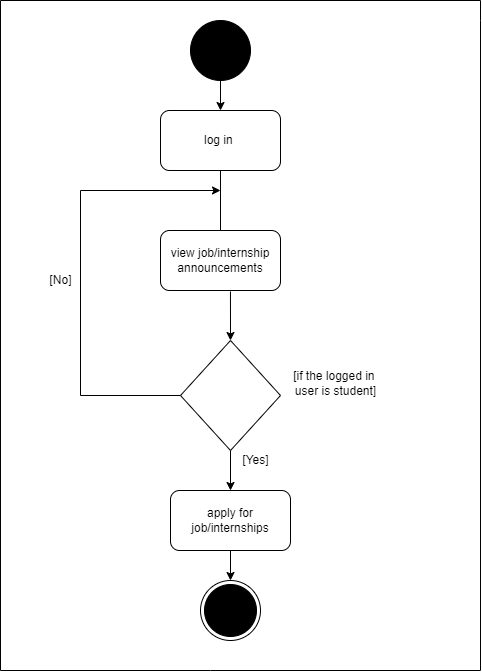

The diagram above was exported from draw.io. Its source (the exported page's mxGraphModel, read from the mxfile embedded in the PNG):
<mxGraphModel dx="1038" dy="521" grid="1" gridSize="10" guides="1" tooltips="1" connect="1" arrows="1" fold="1" page="1" pageScale="1" pageWidth="850" pageHeight="1100" math="0" shadow="0">
  <root>
    <mxCell id="0" />
    <mxCell id="1" parent="0" />
    <mxCell id="sQTpUhUNyTnhsXE6hnNw-1" value="" style="ellipse;whiteSpace=wrap;html=1;aspect=fixed;fillColor=#000000;" parent="1" vertex="1">
      <mxGeometry x="310" y="30" width="60" height="60" as="geometry" />
    </mxCell>
    <mxCell id="sQTpUhUNyTnhsXE6hnNw-2" value="" style="endArrow=classic;html=1;rounded=0;exitX=0.5;exitY=1;exitDx=0;exitDy=0;" parent="1" source="sQTpUhUNyTnhsXE6hnNw-1" target="sQTpUhUNyTnhsXE6hnNw-3" edge="1">
      <mxGeometry width="50" height="50" relative="1" as="geometry">
        <mxPoint x="400" y="320" as="sourcePoint" />
        <mxPoint x="340" y="150" as="targetPoint" />
      </mxGeometry>
    </mxCell>
    <mxCell id="sQTpUhUNyTnhsXE6hnNw-3" value="log in&amp;nbsp;" style="rounded=1;whiteSpace=wrap;html=1;" parent="1" vertex="1">
      <mxGeometry x="280" y="120" width="120" height="60" as="geometry" />
    </mxCell>
    <mxCell id="sQTpUhUNyTnhsXE6hnNw-6" value="" style="ellipse;html=1;shape=endState;fillColor=#000000;strokeColor=#000000;direction=west;" parent="1" vertex="1">
      <mxGeometry x="320" y="590" width="60" height="60" as="geometry" />
    </mxCell>
    <mxCell id="sQTpUhUNyTnhsXE6hnNw-9" value="" style="endArrow=classic;html=1;rounded=0;exitX=0.583;exitY=1.017;exitDx=0;exitDy=0;startArrow=none;exitPerimeter=0;entryX=0.5;entryY=0;entryDx=0;entryDy=0;" parent="1" source="sQTpUhUNyTnhsXE6hnNw-52" target="sQTpUhUNyTnhsXE6hnNw-64" edge="1">
      <mxGeometry width="50" height="50" relative="1" as="geometry">
        <mxPoint x="340" y="280" as="sourcePoint" />
        <mxPoint x="340" y="350" as="targetPoint" />
      </mxGeometry>
    </mxCell>
    <mxCell id="sQTpUhUNyTnhsXE6hnNw-12" value="" style="endArrow=none;html=1;rounded=0;" parent="1" edge="1">
      <mxGeometry width="50" height="50" relative="1" as="geometry">
        <mxPoint x="600" y="680" as="sourcePoint" />
        <mxPoint x="600" y="10" as="targetPoint" />
        <Array as="points">
          <mxPoint x="600" y="30" />
        </Array>
      </mxGeometry>
    </mxCell>
    <mxCell id="sQTpUhUNyTnhsXE6hnNw-13" value="" style="endArrow=none;html=1;rounded=0;" parent="1" edge="1">
      <mxGeometry width="50" height="50" relative="1" as="geometry">
        <mxPoint x="120" y="680" as="sourcePoint" />
        <mxPoint x="600" y="680" as="targetPoint" />
        <Array as="points">
          <mxPoint x="330" y="680" />
        </Array>
      </mxGeometry>
    </mxCell>
    <mxCell id="sQTpUhUNyTnhsXE6hnNw-14" value="" style="endArrow=none;html=1;rounded=0;" parent="1" edge="1">
      <mxGeometry width="50" height="50" relative="1" as="geometry">
        <mxPoint x="120" y="680" as="sourcePoint" />
        <mxPoint x="120" y="10" as="targetPoint" />
      </mxGeometry>
    </mxCell>
    <mxCell id="sQTpUhUNyTnhsXE6hnNw-15" value="" style="endArrow=none;html=1;rounded=0;" parent="1" edge="1">
      <mxGeometry width="50" height="50" relative="1" as="geometry">
        <mxPoint x="120" y="10" as="sourcePoint" />
        <mxPoint x="600" y="10" as="targetPoint" />
      </mxGeometry>
    </mxCell>
    <mxCell id="sQTpUhUNyTnhsXE6hnNw-52" value="view job/internship announcements" style="rounded=1;whiteSpace=wrap;html=1;fillColor=#FFFFFF;" parent="1" vertex="1">
      <mxGeometry x="280" y="240" width="120" height="60" as="geometry" />
    </mxCell>
    <mxCell id="sQTpUhUNyTnhsXE6hnNw-62" value="" style="endArrow=none;html=1;rounded=0;exitX=0.5;exitY=1;exitDx=0;exitDy=0;entryX=0.5;entryY=0;entryDx=0;entryDy=0;" parent="1" source="sQTpUhUNyTnhsXE6hnNw-3" target="sQTpUhUNyTnhsXE6hnNw-52" edge="1">
      <mxGeometry width="50" height="50" relative="1" as="geometry">
        <mxPoint x="340" y="180" as="sourcePoint" />
        <mxPoint x="340" y="380" as="targetPoint" />
      </mxGeometry>
    </mxCell>
    <mxCell id="sQTpUhUNyTnhsXE6hnNw-65" style="edgeStyle=orthogonalEdgeStyle;rounded=0;orthogonalLoop=1;jettySize=auto;html=1;exitX=0.5;exitY=1;exitDx=0;exitDy=0;entryX=0.5;entryY=1;entryDx=0;entryDy=0;" parent="1" source="sQTpUhUNyTnhsXE6hnNw-63" target="sQTpUhUNyTnhsXE6hnNw-6" edge="1">
      <mxGeometry relative="1" as="geometry">
        <mxPoint x="510" y="590.7999877929688" as="targetPoint" />
      </mxGeometry>
    </mxCell>
    <mxCell id="sQTpUhUNyTnhsXE6hnNw-63" value="apply for job/internships" style="rounded=1;whiteSpace=wrap;html=1;fillColor=#FFFFFF;" parent="1" vertex="1">
      <mxGeometry x="290" y="500" width="120" height="60" as="geometry" />
    </mxCell>
    <mxCell id="sQTpUhUNyTnhsXE6hnNw-73" style="edgeStyle=orthogonalEdgeStyle;rounded=0;orthogonalLoop=1;jettySize=auto;html=1;exitX=0.5;exitY=1;exitDx=0;exitDy=0;entryX=0.5;entryY=0;entryDx=0;entryDy=0;" parent="1" source="sQTpUhUNyTnhsXE6hnNw-64" target="sQTpUhUNyTnhsXE6hnNw-63" edge="1">
      <mxGeometry relative="1" as="geometry" />
    </mxCell>
    <mxCell id="sQTpUhUNyTnhsXE6hnNw-64" value="" style="rhombus;whiteSpace=wrap;html=1;fillColor=#FFFFFF;" parent="1" vertex="1">
      <mxGeometry x="300" y="350" width="100" height="110" as="geometry" />
    </mxCell>
    <mxCell id="sQTpUhUNyTnhsXE6hnNw-67" value="[Yes]" style="text;html=1;align=center;verticalAlign=middle;resizable=0;points=[];autosize=1;strokeColor=none;fillColor=none;" parent="1" vertex="1">
      <mxGeometry x="355" y="460" width="40" height="20" as="geometry" />
    </mxCell>
    <mxCell id="sQTpUhUNyTnhsXE6hnNw-70" value="" style="endArrow=none;html=1;rounded=0;exitX=0;exitY=0.5;exitDx=0;exitDy=0;" parent="1" source="sQTpUhUNyTnhsXE6hnNw-64" edge="1">
      <mxGeometry width="50" height="50" relative="1" as="geometry">
        <mxPoint x="200" y="410" as="sourcePoint" />
        <mxPoint x="200" y="200" as="targetPoint" />
        <Array as="points">
          <mxPoint x="200" y="405" />
        </Array>
      </mxGeometry>
    </mxCell>
    <mxCell id="sQTpUhUNyTnhsXE6hnNw-71" value="" style="endArrow=classic;html=1;rounded=0;" parent="1" edge="1">
      <mxGeometry width="50" height="50" relative="1" as="geometry">
        <mxPoint x="200" y="200" as="sourcePoint" />
        <mxPoint x="340" y="200" as="targetPoint" />
      </mxGeometry>
    </mxCell>
    <mxCell id="sQTpUhUNyTnhsXE6hnNw-72" value="[No]" style="text;html=1;align=center;verticalAlign=middle;resizable=0;points=[];autosize=1;strokeColor=none;fillColor=none;" parent="1" vertex="1">
      <mxGeometry x="160" y="280" width="40" height="20" as="geometry" />
    </mxCell>
    <mxCell id="DiV_J7B3EDJde_AvnWKX-1" value="&lt;span style=&quot;&quot;&gt;[if the logged in &lt;br&gt;user is student]&lt;/span&gt;" style="text;html=1;align=center;verticalAlign=middle;resizable=0;points=[];autosize=1;strokeColor=none;fillColor=none;" vertex="1" parent="1">
      <mxGeometry x="405" y="378" width="100" height="30" as="geometry" />
    </mxCell>
  </root>
</mxGraphModel>